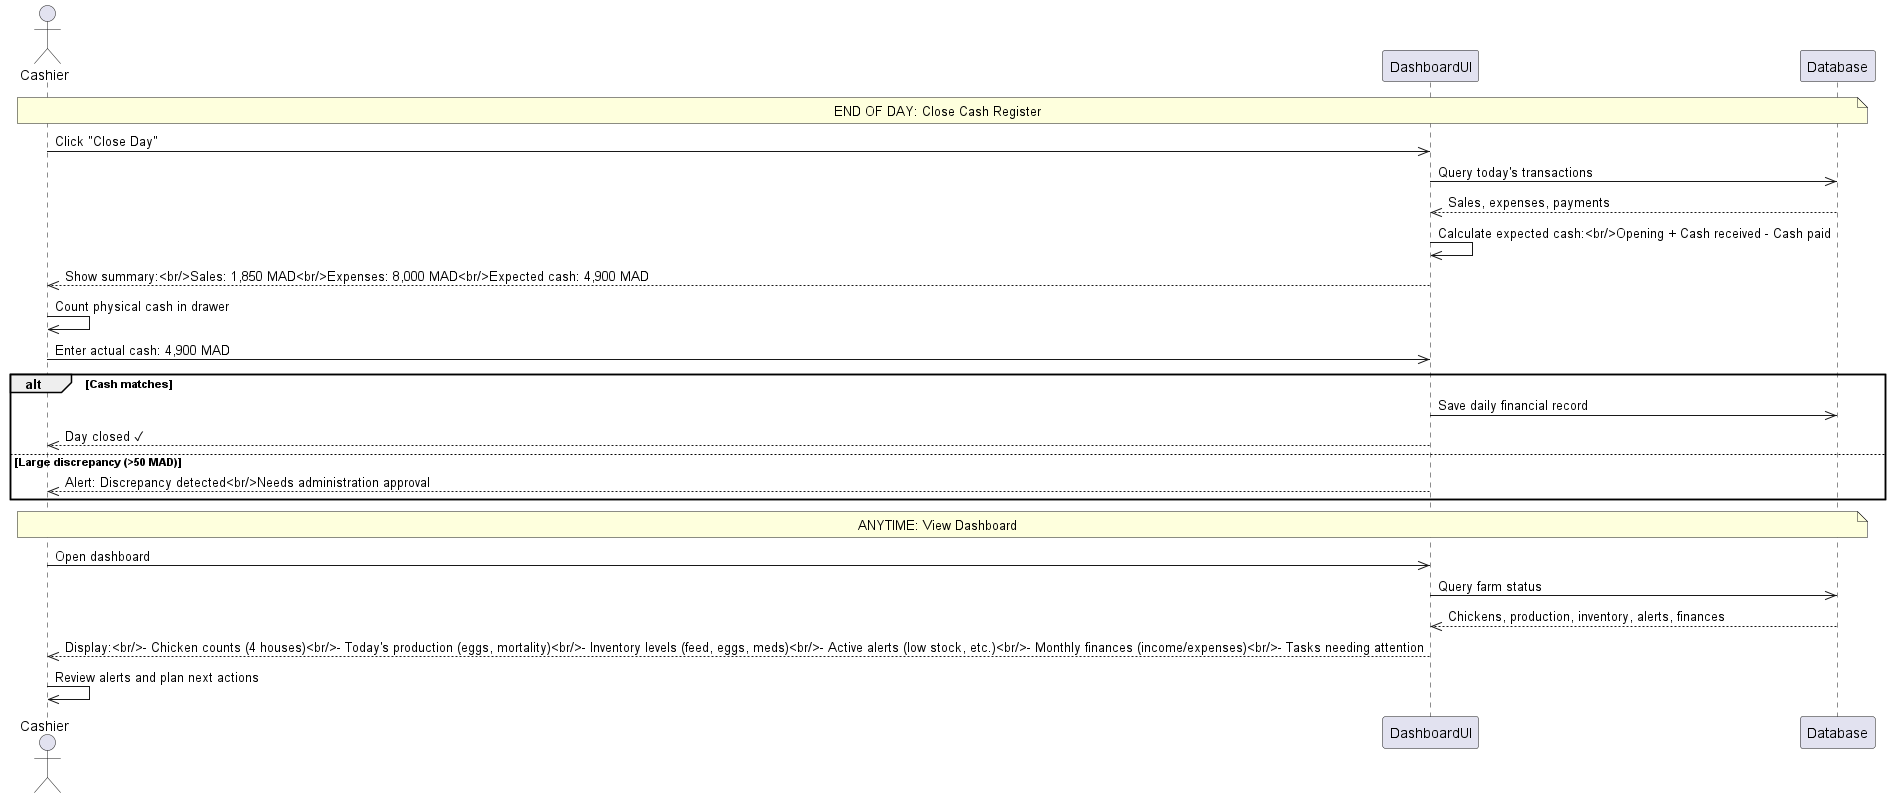

The diagram above was rendered by PlantUML. Its source (embedded in the PNG):
@startuml CloseDayAndDashboard
actor Cashier
participant DashboardUI
participant Database

Note over Cashier,Database: END OF DAY: Close Cash Register

Cashier->>DashboardUI: Click "Close Day"
DashboardUI->>Database: Query today's transactions
Database-->>DashboardUI: Sales, expenses, payments

DashboardUI->>DashboardUI: Calculate expected cash:<br/>Opening + Cash received - Cash paid
DashboardUI-->>Cashier: Show summary:<br/>Sales: 1,850 MAD<br/>Expenses: 8,000 MAD<br/>Expected cash: 4,900 MAD

Cashier->>Cashier: Count physical cash in drawer
Cashier->>DashboardUI: Enter actual cash: 4,900 MAD

alt Cash matches
    DashboardUI->>Database: Save daily financial record
    DashboardUI-->>Cashier: Day closed ✓
else Large discrepancy (>50 MAD)
    DashboardUI-->>Cashier: Alert: Discrepancy detected<br/>Needs administration approval
end

Note over Cashier,Database: ANYTIME: View Dashboard

Cashier->>DashboardUI: Open dashboard
DashboardUI->>Database: Query farm status
Database-->>DashboardUI: Chickens, production, inventory, alerts, finances

DashboardUI-->>Cashier: Display:<br/>- Chicken counts (4 houses)<br/>- Today's production (eggs, mortality)<br/>- Inventory levels (feed, eggs, meds)<br/>- Active alerts (low stock, etc.)<br/>- Monthly finances (income/expenses)<br/>- Tasks needing attention

Cashier->>Cashier: Review alerts and plan next actions
@enduml